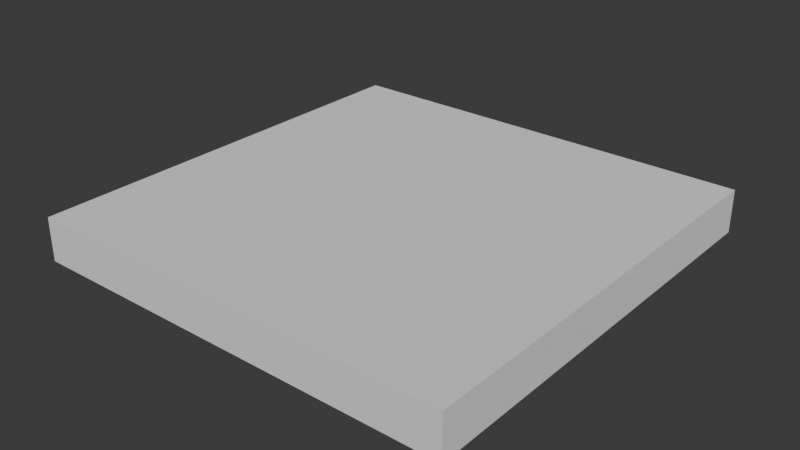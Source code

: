 # Source: FI-046_Observatory_Hallway_Floor.blend  (saved by Blender 4.2.66; exported with 4.5.12 LTS)
import bpy
from mathutils import Matrix  # noqa: F401  (used for matrix-valued properties, if any)

bpy.ops.wm.read_factory_settings(use_empty=True)
scene = bpy.context.scene
scene.name = 'Scene'

# ---- collections
col_collection = bpy.data.collections.new('Collection'); scene.collection.children.link(col_collection)
col_export = bpy.data.collections.new('Export'); scene.collection.children.link(col_export)

# ---- world
world_world = bpy.data.worlds.new('World'); scene.world = world_world
world_world.use_nodes = True; world_world.node_tree.nodes.clear()
_N = world_world.node_tree.nodes; _L = world_world.node_tree.links
n0 = _N.new('ShaderNodeOutputWorld'); n0.name = 'World Output'; n0.location = (300, 300)
n1 = _N.new('ShaderNodeBackground'); n1.name = 'Background'; n1.location = (10, 300)
n1.inputs[0].default_value = (0.05088, 0.05088, 0.05088, 1.0)
_L.new(n1.outputs[0], n0.inputs[0])
n0.is_active_output = True
world_world.color = (0.05088, 0.05088, 0.05088)
world_world.sun_shadow_jitter_overblur = 0.0

# ---- meshes
me_cube_001 = bpy.data.meshes.new('Cube.001')
me_cube_001.from_pydata([(-1.025, -1.0, -0.2), (-1.025, -1.0, 0.0), (-1.025, 1.0, -0.2), (-1.025, 1.0, 0.0), (1.025, -1.0, -0.2), (1.025, -1.0, 0.0), (1.025, 1.0, -0.2), (1.025, 1.0, 0.0)], [], [(0, 1, 3, 2), (2, 3, 7, 6), (6, 7, 5, 4), (4, 5, 1, 0), (2, 6, 4, 0), (7, 3, 1, 5)])
_uv = me_cube_001.uv_layers.new(name='UVMap')
_uv.uv.foreach_set('vector', [0.375, 0.0, 0.625, 0.0, 0.625, 0.25, 0.375, 0.25, 0.375, 0.25, 0.625, 0.25, 0.625, 0.5, 0.375, 0.5, 0.375, 0.5, 0.625, 0.5, 0.625, 0.75, 0.375, 0.75, 0.375, 0.75, 0.625, 0.75, 0.625, 1.0, 0.375, 1.0, 0.125, 0.5, 0.375, 0.5, 0.375, 0.75, 0.125, 0.75, 0.625, 0.5, 0.875, 0.5, 0.875, 0.75, 0.625, 0.75])
me_cube_001.update()

# ---- objects
ob_fi_046_observatory_hallway_floor = bpy.data.objects.new('FI-046 Observatory Hallway Floor', me_cube_001)

# ---- transforms, parenting, visibility, modifiers, constraints
ob_fi_046_observatory_hallway_floor.location = (0.0, 0.0, 0.0)
ob_fi_046_observatory_hallway_floor.scale = (0.9756, 1.0, 1.0)

# ---- collection membership
col_export.objects.link(ob_fi_046_observatory_hallway_floor)

# ---- scene / render settings (as saved in the file)
scene.frame_start = 1; scene.frame_end = 250; scene.frame_set(1)
scene.render.engine = 'BLENDER_EEVEE_NEXT'
bpy.context.view_layer.update()

# ---- added for rendering (the .blend has no active camera and no usable light): camera, sun
cam_auto = bpy.data.cameras.new('AutoCamera')
cam_auto.lens = 50.0
cam_auto.sensor_width = 36.0
cam_auto.clip_end = 1000.0
ob_auto_camera = bpy.data.objects.new('AutoCamera', cam_auto)
scene.collection.objects.link(ob_auto_camera)
ob_auto_camera.location = (2.62346, -3.14816, 1.99877)
ob_auto_camera.rotation_euler = (1.09748, -7.21219e-08, 0.694738)
scene.camera = ob_auto_camera
light_auto_sun = bpy.data.lights.new('AutoSun', 'SUN')
light_auto_sun.energy = 3.0
light_auto_sun.angle = 0.0523599
ob_auto_sun = bpy.data.objects.new('AutoSun', light_auto_sun)
scene.collection.objects.link(ob_auto_sun)
ob_auto_sun.rotation_euler = (0.872665, 0.174533, 0.523599)
bpy.context.view_layer.update()
